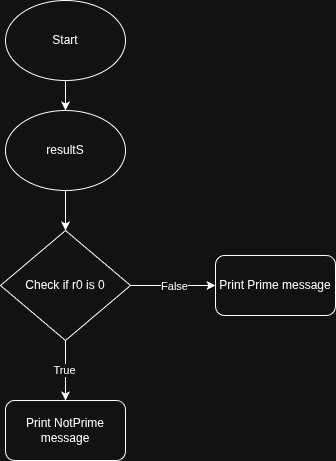

The diagram above was exported from draw.io. Its source (the exported page's mxGraphModel, read from the mxfile embedded in the PNG):
<mxGraphModel dx="1478" dy="872" grid="1" gridSize="10" guides="1" tooltips="1" connect="1" arrows="1" fold="1" page="1" pageScale="1" pageWidth="827" pageHeight="1169" math="0" shadow="0">
  <root>
    <mxCell id="0" />
    <mxCell id="1" parent="0" />
    <mxCell id="OW7qQFUITr7O-Qwuuyja-23" edge="1" parent="1" source="OW7qQFUITr7O-Qwuuyja-1" style="edgeStyle=orthogonalEdgeStyle;rounded=0;orthogonalLoop=1;jettySize=auto;html=1;" target="OW7qQFUITr7O-Qwuuyja-22" value="">
      <mxGeometry relative="1" as="geometry" />
    </mxCell>
    <mxCell id="OW7qQFUITr7O-Qwuuyja-1" parent="1" style="ellipse;whiteSpace=wrap;html=1;" value="Start" vertex="1">
      <mxGeometry height="80" width="120" x="75" y="40" as="geometry" />
    </mxCell>
    <mxCell id="OW7qQFUITr7O-Qwuuyja-27" edge="1" parent="1" source="OW7qQFUITr7O-Qwuuyja-22" style="edgeStyle=orthogonalEdgeStyle;rounded=0;orthogonalLoop=1;jettySize=auto;html=1;" target="OW7qQFUITr7O-Qwuuyja-26" value="">
      <mxGeometry relative="1" as="geometry" />
    </mxCell>
    <mxCell id="OW7qQFUITr7O-Qwuuyja-22" parent="1" style="ellipse;whiteSpace=wrap;html=1;" value="resultS" vertex="1">
      <mxGeometry height="80" width="120" x="75" y="150" as="geometry" />
    </mxCell>
    <mxCell id="OW7qQFUITr7O-Qwuuyja-29" edge="1" parent="1" source="OW7qQFUITr7O-Qwuuyja-26" style="edgeStyle=orthogonalEdgeStyle;rounded=0;orthogonalLoop=1;jettySize=auto;html=1;" target="OW7qQFUITr7O-Qwuuyja-28" value="">
      <mxGeometry relative="1" as="geometry" />
    </mxCell>
    <mxCell id="OW7qQFUITr7O-Qwuuyja-35" connectable="0" parent="OW7qQFUITr7O-Qwuuyja-29" style="edgeLabel;html=1;align=center;verticalAlign=middle;resizable=0;points=[];" value="true" vertex="1">
      <mxGeometry relative="1" x="-0.0237" y="-3" as="geometry">
        <mxPoint as="offset" />
      </mxGeometry>
    </mxCell>
    <mxCell id="OW7qQFUITr7O-Qwuuyja-36" connectable="0" parent="OW7qQFUITr7O-Qwuuyja-29" style="edgeLabel;html=1;align=center;verticalAlign=middle;resizable=0;points=[];" value="True" vertex="1">
      <mxGeometry relative="1" x="-0.0237" y="-2" as="geometry">
        <mxPoint as="offset" />
      </mxGeometry>
    </mxCell>
    <mxCell id="OW7qQFUITr7O-Qwuuyja-33" edge="1" parent="1" source="OW7qQFUITr7O-Qwuuyja-26" style="edgeStyle=orthogonalEdgeStyle;rounded=0;orthogonalLoop=1;jettySize=auto;html=1;" target="OW7qQFUITr7O-Qwuuyja-32" value="">
      <mxGeometry relative="1" as="geometry" />
    </mxCell>
    <mxCell id="OW7qQFUITr7O-Qwuuyja-34" connectable="0" parent="OW7qQFUITr7O-Qwuuyja-33" style="edgeLabel;html=1;align=center;verticalAlign=middle;resizable=0;points=[];" value="False" vertex="1">
      <mxGeometry relative="1" x="0.0038" as="geometry">
        <mxPoint as="offset" />
      </mxGeometry>
    </mxCell>
    <mxCell id="OW7qQFUITr7O-Qwuuyja-26" parent="1" style="rhombus;whiteSpace=wrap;html=1;" value="Check if r0 is 0" vertex="1">
      <mxGeometry height="110" width="130" x="70" y="270" as="geometry" />
    </mxCell>
    <mxCell id="OW7qQFUITr7O-Qwuuyja-28" parent="1" style="rounded=1;whiteSpace=wrap;html=1;" value="Print NotPrime message" vertex="1">
      <mxGeometry height="60" width="120" x="75" y="440" as="geometry" />
    </mxCell>
    <mxCell id="OW7qQFUITr7O-Qwuuyja-32" parent="1" style="rounded=1;whiteSpace=wrap;html=1;" value="Print Prime message" vertex="1">
      <mxGeometry height="60" width="120" x="285" y="295" as="geometry" />
    </mxCell>
  </root>
</mxGraphModel>